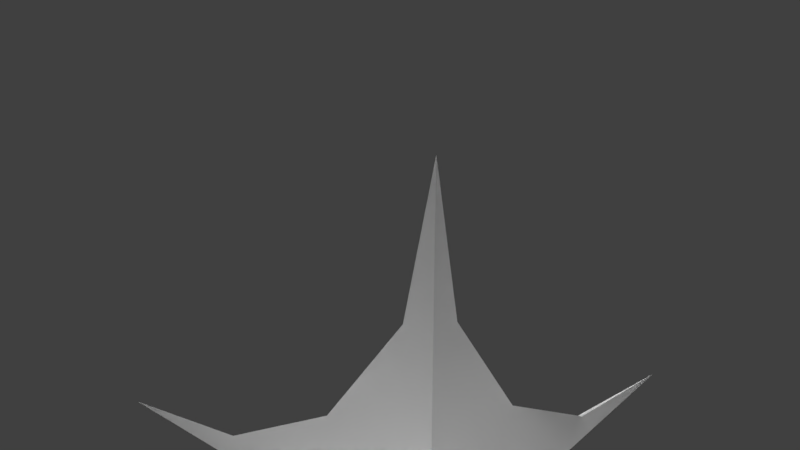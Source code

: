 # Source: Compact_Corner_Slope.blend  (saved by Blender 2.79.0; exported with 4.5.12 LTS)
import bpy
from mathutils import Matrix  # noqa: F401  (used for matrix-valued properties, if any)

bpy.ops.wm.read_factory_settings(use_empty=True)
scene = bpy.context.scene
scene.name = 'Scene'

# ---- collections
col_collection_1 = bpy.data.collections.new('Collection 1'); scene.collection.children.link(col_collection_1)

# ---- materials (node trees are filled in below, after node groups)
mat_compact_cube_003 = bpy.data.materials.new('Compact_Cube.003')
mat_compact_cube_003.alpha_threshold = 0.0
mat_compact_cube_003.use_transparent_shadow = False
mat_compact_cube_003.diffuse_color = (0.7353, 0.7353, 0.7353, 1.0)
mat_compact_cube_003.specular_color = (0.0, 0.669, 1.0)
mat_compact_cube_003.roughness = 0.5

# ---- material node trees

# ---- world
world_world = bpy.data.worlds.new('World'); scene.world = world_world
world_world.color = (0.05088, 0.05088, 0.05088)
world_world.use_sun_shadow = False
world_world.sun_shadow_jitter_overblur = 0.0
world_world.cycles.sampling_method = 'MANUAL'

# ---- lights
light_point_001 = bpy.data.lights.new('Point.001', 'POINT')
light_point_001.transmission_factor = 0.0
light_point_001.energy = 100.0
light_point_001.shadow_buffer_clip_start = 0.5
light_point_001.shadow_soft_size = 0.1
light_point_001.shadow_maximum_resolution = 0.006
light_point_001.use_absolute_resolution = True
light_point = bpy.data.lights.new('Point', 'POINT')
light_point.transmission_factor = 0.0
light_point.energy = 100.0
light_point.shadow_buffer_clip_start = 0.5
light_point.shadow_soft_size = 0.1
light_point.shadow_maximum_resolution = 0.006
light_point.use_absolute_resolution = True

# ---- meshes
me_untitled_007 = bpy.data.meshes.new('Untitled.007')
me_untitled_007.from_pydata([(0.4998, -0.5001, -0.4999), (0.5, -0.5, 0.5), (0.4999, -0.4239, 0.1171), (0.4999, -0.2071, -0.2074), (0.4999, 0.1174, -0.4242), (0.5, 0.5001, -0.5), (0.4998, -0.5001, -0.4999), (0.4998, -0.5001, -0.4999), (-0.5, -0.5, -0.4999), (-0.1171, -0.5, -0.4238), (0.2073, -0.5, -0.207), (0.4241, -0.5, 0.1175), (0.5, -0.5, 0.5), (0.4998, -0.5001, -0.4999), (0.4998, -0.5001, -0.4999), (0.5, 0.5001, -0.5), (0.4241, 0.1174, -0.4999), (0.2073, -0.2071, -0.4999), (-0.1171, -0.4239, -0.4999), (-0.5, -0.5, -0.4999), (0.4998, -0.5001, -0.4999), (0.2073, -0.2071, -0.4999), (0.4999, -0.2071, -0.2074), (0.2073, -0.5, -0.207), (-0.1171, -0.5, -0.4238), (-0.1171, -0.4239, -0.4999), (-0.5, -0.5, -0.4999), (0.4999, -0.4239, 0.1171), (0.4241, -0.5, 0.1175), (0.5, -0.5, 0.5), (0.4241, 0.1174, -0.4999), (0.4999, 0.1174, -0.4242), (0.5, 0.5001, -0.5)], [], [(2, 1, 0), (0, 3, 2), (0, 4, 3), (6, 5, 4), (9, 8, 7), (7, 10, 9), (7, 11, 10), (13, 12, 11), (16, 15, 14), (14, 17, 16), (14, 18, 17), (20, 19, 18), (23, 22, 21), (24, 23, 21), (25, 24, 21), (26, 24, 25), (27, 22, 23), (28, 27, 23), (29, 27, 28), (21, 22, 30), (22, 31, 30), (31, 32, 30)])
me_untitled_007.polygons.foreach_set('use_smooth', [True] * 22)
_uv = me_untitled_007.uv_layers.new(name='UVMap')
_uv.uv.foreach_set('vector', [0.6768, 0.4331, 0.7369, 0.4451, 0.5798, 0.4451, 0.5798, 0.4451, 0.6258, 0.3991, 0.6768, 0.4331, 0.5798, 0.4451, 0.5921, 0.3498, 0.6258, 0.3991, 0.5798, 0.4451, 0.5798, 0.288, 0.5921, 0.3498, 0.6768, 0.4331, 0.7369, 0.4451, 0.5798, 0.4451, 0.5798, 0.4451, 0.6258, 0.3991, 0.6768, 0.4331, 0.5798, 0.4451, 0.5921, 0.3498, 0.6258, 0.3991, 0.5798, 0.4451, 0.5798, 0.288, 0.5921, 0.3498, 0.6768, 0.4331, 0.7369, 0.4451, 0.5798, 0.4451, 0.5798, 0.4451, 0.6258, 0.3991, 0.6768, 0.4331, 0.5798, 0.4451, 0.5921, 0.3498, 0.6258, 0.3991, 0.5798, 0.4451, 0.5798, 0.288, 0.5921, 0.3498, 0.8137, 0.4063, 0.8436, 0.3547, 0.7839, 0.3547, 0.7579, 0.413, 0.8137, 0.4063, 0.7839, 0.3547, 0.7502, 0.3996, 0.7579, 0.413, 0.7839, 0.3547, 0.7206, 0.4253, 0.7579, 0.413, 0.7502, 0.3996, 0.8773, 0.3996, 0.8436, 0.3547, 0.8137, 0.4063, 0.8695, 0.413, 0.8773, 0.3996, 0.8137, 0.4063, 0.9042, 0.4259, 0.8773, 0.3996, 0.8695, 0.413, 0.7839, 0.3547, 0.8436, 0.3547, 0.806, 0.303, 0.8436, 0.3547, 0.8215, 0.303, 0.806, 0.303, 0.8215, 0.303, 0.8137, 0.2656, 0.806, 0.303])
_ca = me_untitled_007.color_attributes.new('Col', 'BYTE_COLOR', 'CORNER')
_ca.data.foreach_set('color', [0.0, 0.0, 0.2159, 1.0, 0.0, 0.0, 0.2159, 1.0, 0.0, 0.0, 0.2159, 1.0, 0.0, 0.0, 0.2159, 1.0, 0.0, 0.0, 0.2159, 1.0, 0.0, 0.0, 0.2159, 1.0, 0.0, 0.0, 0.2159, 1.0, 0.0, 0.0, 0.2159, 1.0, 0.0, 0.0, 0.2159, 1.0, 0.0, 0.0, 0.2159, 1.0, 0.0, 0.0, 0.2159, 1.0, 0.0, 0.0, 0.2159, 1.0, 0.2159, 0.0, 0.0, 1.0, 0.2159, 0.0, 0.0, 1.0, 0.2159, 0.0, 0.0, 1.0, 0.2159, 0.0, 0.0, 1.0, 0.2159, 0.0, 0.0, 1.0, 0.2159, 0.0, 0.0, 1.0, 0.2159, 0.0, 0.0, 1.0, 0.2159, 0.0, 0.0, 1.0, 0.2159, 0.0, 0.0, 1.0, 0.2159, 0.0, 0.0, 1.0, 0.2159, 0.0, 0.0, 1.0, 0.2159, 0.0, 0.0, 1.0, 0.0, 0.2159, 0.0, 1.0, 0.0, 0.2159, 0.0, 1.0, 0.0, 0.2159, 0.0, 1.0, 0.0, 0.2159, 0.0, 1.0, 0.0, 0.2159, 0.0, 1.0, 0.0, 0.2159, 0.0, 1.0, 0.0, 0.2159, 0.0, 1.0, 0.0, 0.2159, 0.0, 1.0, 0.0, 0.2159, 0.0, 1.0, 0.0, 0.2159, 0.0, 1.0, 0.0, 0.2159, 0.0, 1.0, 0.0, 0.2159, 0.0, 1.0, 0.0, 0.0, 0.0, 1.0, 0.0, 0.0, 0.0, 1.0, 0.0, 0.0, 0.0, 1.0, 0.0, 0.0, 0.0, 1.0, 0.0, 0.0, 0.0, 1.0, 0.0, 0.0, 0.0, 1.0, 0.0, 0.0, 0.0, 1.0, 0.0, 0.0, 0.0, 1.0, 0.0, 0.0, 0.0, 1.0, 0.0, 0.0, 0.0, 1.0, 0.0, 0.0, 0.0, 1.0, 0.0, 0.0, 0.0, 1.0, 0.0, 0.0, 0.0, 1.0, 0.0, 0.0, 0.0, 1.0, 0.0, 0.0, 0.0, 1.0, 0.0, 0.0, 0.0, 1.0, 0.0, 0.0, 0.0, 1.0, 0.0, 0.0, 0.0, 1.0, 0.0, 0.0, 0.0, 1.0, 0.0, 0.0, 0.0, 1.0, 0.0, 0.0, 0.0, 1.0, 0.0, 0.0, 0.0, 1.0, 0.0, 0.0, 0.0, 1.0, 0.0, 0.0, 0.0, 1.0, 0.0, 0.0, 0.0, 1.0, 0.0, 0.0, 0.0, 1.0, 0.0, 0.0, 0.0, 1.0, 0.0, 0.0, 0.0, 1.0, 0.0, 0.0, 0.0, 1.0, 0.0, 0.0, 0.0, 1.0])
me_untitled_007.materials.append(mat_compact_cube_003)
me_untitled_007.use_remesh_preserve_volume = False
me_untitled_007.use_remesh_preserve_attributes = False
me_untitled_007.use_mirror_vertex_groups = False
me_untitled_007.update()
me_untitled_007.normals_split_custom_set([tuple(v) for v in zip(*[iter([1.0, 0.0001846, -0.0001692, 1.0, 0.0002779, -0.0001807, 1.0, -0.0001177, -0.0001565, 1.0, -0.0001177, -0.0001565, 1.0, -0.0001543, -0.0001543, 1.0, 0.0001846, -0.0001692, 1.0, -0.0001177, -0.0001565, 1.0, -0.0001236, -0.000185, 1.0, -0.0001543, -0.0001543, 1.0, -0.0001805, 0.0002798, 1.0, -0.0001805, 0.0002798, 1.0, -0.0001805, 0.0002798, -8.661e-05, -1.0, 0.0003568, -0.0002026, -1.0, 9.242e-05, -0.0001328, -1.0, 0.0001604, -0.0001328, -1.0, 0.0001604, -0.0001377, -1.0, 0.0001377, -8.661e-05, -1.0, 0.0003568, -0.0001328, -1.0, 0.0001604, -0.0001651, -1.0, 0.0001102, -0.0001377, -1.0, 0.0001377, -0.0004044, -1.0, 8.092e-05, -0.0004044, -1.0, 8.092e-05, -0.0004044, -1.0, 8.092e-05, 0.0001456, -0.0002176, -1.0, -0.0002799, -0.0001806, -1.0, 0.0001176, -0.0001565, -1.0, 0.0001176, -0.0001565, -1.0, 0.0001543, -0.0001543, -1.0, 0.0001456, -0.0002176, -1.0, 0.0001176, -0.0001565, -1.0, 0.0001236, -0.0001849, -1.0, 0.0001543, -0.0001543, -1.0, 9.032e-05, -0.0004542, -1.0, 9.032e-05, -0.0004542, -1.0, 9.032e-05, -0.0004542, -1.0, -0.5499, 0.6287, 0.5498, -0.6288, 0.5498, 0.5498, -0.5498, 0.5499, 0.6288, -0.3893, 0.6513, 0.6513, -0.5499, 0.6287, 0.5498, -0.5498, 0.5499, 0.6288, -0.3893, 0.6513, 0.6513, -0.3893, 0.6513, 0.6513, -0.5498, 0.5499, 0.6288, -0.1392, 0.7002, 0.7002, -0.3893, 0.6513, 0.6513, -0.3893, 0.6513, 0.6513, -0.6516, 0.6509, 0.3895, -0.6288, 0.5498, 0.5498, -0.5499, 0.6287, 0.5498, -0.6517, 0.651, 0.3892, -0.6516, 0.6509, 0.3895, -0.5499, 0.6287, 0.5498, -0.7016, 0.6989, 0.1391, -0.6516, 0.6509, 0.3895, -0.6517, 0.651, 0.3892, -0.5498, 0.5499, 0.6288, -0.6288, 0.5498, 0.5498, -0.6513, 0.3894, 0.6513, -0.6288, 0.5498, 0.5498, -0.6513, 0.3894, 0.6513, -0.6513, 0.3894, 0.6513, -0.6513, 0.3894, 0.6513, -0.7002, 0.139, 0.7002, -0.6513, 0.3894, 0.6513])] * 3)])
me_untitled_006 = bpy.data.meshes.new('Untitled.006')
me_untitled_006.from_pydata([(0.4998, -0.5001, -0.4999), (0.5, -0.5, 0.5), (0.4999, -0.4239, 0.1171), (0.4999, -0.2071, -0.2074), (0.4999, 0.1174, -0.4242), (0.5, 0.5001, -0.5), (0.4998, -0.5001, -0.4999), (0.4998, -0.5001, -0.4999), (-0.5, -0.5, -0.4999), (-0.1171, -0.5, -0.4238), (0.2073, -0.5, -0.207), (0.4241, -0.5, 0.1175), (0.5, -0.5, 0.5), (0.4998, -0.5001, -0.4999), (0.4998, -0.5001, -0.4999), (0.5, 0.5001, -0.5), (0.4241, 0.1174, -0.4999), (0.2073, -0.2071, -0.4999), (-0.1171, -0.4239, -0.4999), (-0.5, -0.5, -0.4999), (0.4998, -0.5001, -0.4999), (0.2073, -0.2071, -0.4999), (0.4999, -0.2071, -0.2074), (0.2073, -0.5, -0.207), (-0.1171, -0.5, -0.4238), (-0.1171, -0.4239, -0.4999), (-0.5, -0.5, -0.4999), (0.4999, -0.4239, 0.1171), (0.4241, -0.5, 0.1175), (0.5, -0.5, 0.5), (0.4241, 0.1174, -0.4999), (0.4999, 0.1174, -0.4242), (0.5, 0.5001, -0.5)], [], [(2, 1, 0), (0, 3, 2), (0, 4, 3), (6, 5, 4), (9, 8, 7), (7, 10, 9), (7, 11, 10), (13, 12, 11), (16, 15, 14), (14, 17, 16), (14, 18, 17), (20, 19, 18), (23, 22, 21), (24, 23, 21), (25, 24, 21), (26, 24, 25), (27, 22, 23), (28, 27, 23), (29, 27, 28), (21, 22, 30), (22, 31, 30), (31, 32, 30)])
me_untitled_006.polygons.foreach_set('use_smooth', [True] * 22)
_uv = me_untitled_006.uv_layers.new(name='UVMap')
_uv.uv.foreach_set('vector', [0.6768, 0.4331, 0.7369, 0.4451, 0.5798, 0.4451, 0.5798, 0.4451, 0.6258, 0.3991, 0.6768, 0.4331, 0.5798, 0.4451, 0.5921, 0.3498, 0.6258, 0.3991, 0.5798, 0.4451, 0.5798, 0.288, 0.5921, 0.3498, 0.6768, 0.4331, 0.7369, 0.4451, 0.5798, 0.4451, 0.5798, 0.4451, 0.6258, 0.3991, 0.6768, 0.4331, 0.5798, 0.4451, 0.5921, 0.3498, 0.6258, 0.3991, 0.5798, 0.4451, 0.5798, 0.288, 0.5921, 0.3498, 0.6768, 0.4331, 0.7369, 0.4451, 0.5798, 0.4451, 0.5798, 0.4451, 0.6258, 0.3991, 0.6768, 0.4331, 0.5798, 0.4451, 0.5921, 0.3498, 0.6258, 0.3991, 0.5798, 0.4451, 0.5798, 0.288, 0.5921, 0.3498, 0.8137, 0.4063, 0.8436, 0.3547, 0.7839, 0.3547, 0.7579, 0.413, 0.8137, 0.4063, 0.7839, 0.3547, 0.7502, 0.3996, 0.7579, 0.413, 0.7839, 0.3547, 0.7206, 0.4253, 0.7579, 0.413, 0.7502, 0.3996, 0.8773, 0.3996, 0.8436, 0.3547, 0.8137, 0.4063, 0.8695, 0.413, 0.8773, 0.3996, 0.8137, 0.4063, 0.9042, 0.4259, 0.8773, 0.3996, 0.8695, 0.413, 0.7839, 0.3547, 0.8436, 0.3547, 0.806, 0.303, 0.8436, 0.3547, 0.8215, 0.303, 0.806, 0.303, 0.8215, 0.303, 0.8137, 0.2656, 0.806, 0.303])
_ca = me_untitled_006.color_attributes.new('Col', 'BYTE_COLOR', 'CORNER')
_ca.data.foreach_set('color', [0.0, 0.0, 0.2159, 1.0, 0.0, 0.0, 0.2159, 1.0, 0.0, 0.0, 0.2159, 1.0, 0.0, 0.0, 0.2159, 1.0, 0.0, 0.0, 0.2159, 1.0, 0.0, 0.0, 0.2159, 1.0, 0.0, 0.0, 0.2159, 1.0, 0.0, 0.0, 0.2159, 1.0, 0.0, 0.0, 0.2159, 1.0, 0.0, 0.0, 0.2159, 1.0, 0.0, 0.0, 0.2159, 1.0, 0.0, 0.0, 0.2159, 1.0, 0.2159, 0.0, 0.0, 1.0, 0.2159, 0.0, 0.0, 1.0, 0.2159, 0.0, 0.0, 1.0, 0.2159, 0.0, 0.0, 1.0, 0.2159, 0.0, 0.0, 1.0, 0.2159, 0.0, 0.0, 1.0, 0.2159, 0.0, 0.0, 1.0, 0.2159, 0.0, 0.0, 1.0, 0.2159, 0.0, 0.0, 1.0, 0.2159, 0.0, 0.0, 1.0, 0.2159, 0.0, 0.0, 1.0, 0.2159, 0.0, 0.0, 1.0, 0.0, 0.2159, 0.0, 1.0, 0.0, 0.2159, 0.0, 1.0, 0.0, 0.2159, 0.0, 1.0, 0.0, 0.2159, 0.0, 1.0, 0.0, 0.2159, 0.0, 1.0, 0.0, 0.2159, 0.0, 1.0, 0.0, 0.2159, 0.0, 1.0, 0.0, 0.2159, 0.0, 1.0, 0.0, 0.2159, 0.0, 1.0, 0.0, 0.2159, 0.0, 1.0, 0.0, 0.2159, 0.0, 1.0, 0.0, 0.2159, 0.0, 1.0, 0.0, 0.0, 0.0, 1.0, 0.0, 0.0, 0.0, 1.0, 0.0, 0.0, 0.0, 1.0, 0.0, 0.0, 0.0, 1.0, 0.0, 0.0, 0.0, 1.0, 0.0, 0.0, 0.0, 1.0, 0.0, 0.0, 0.0, 1.0, 0.0, 0.0, 0.0, 1.0, 0.0, 0.0, 0.0, 1.0, 0.0, 0.0, 0.0, 1.0, 0.0, 0.0, 0.0, 1.0, 0.0, 0.0, 0.0, 1.0, 0.0, 0.0, 0.0, 1.0, 0.0, 0.0, 0.0, 1.0, 0.0, 0.0, 0.0, 1.0, 0.0, 0.0, 0.0, 1.0, 0.0, 0.0, 0.0, 1.0, 0.0, 0.0, 0.0, 1.0, 0.0, 0.0, 0.0, 1.0, 0.0, 0.0, 0.0, 1.0, 0.0, 0.0, 0.0, 1.0, 0.0, 0.0, 0.0, 1.0, 0.0, 0.0, 0.0, 1.0, 0.0, 0.0, 0.0, 1.0, 0.0, 0.0, 0.0, 1.0, 0.0, 0.0, 0.0, 1.0, 0.0, 0.0, 0.0, 1.0, 0.0, 0.0, 0.0, 1.0, 0.0, 0.0, 0.0, 1.0, 0.0, 0.0, 0.0, 1.0])
me_untitled_006.materials.append(mat_compact_cube_003)
me_untitled_006.use_remesh_preserve_volume = False
me_untitled_006.use_remesh_preserve_attributes = False
me_untitled_006.use_mirror_vertex_groups = False
me_untitled_006.update()
me_untitled_006.normals_split_custom_set([tuple(v) for v in zip(*[iter([1.0, 0.0001846, -0.0001692, 1.0, 0.0002779, -0.0001807, 1.0, -0.0001177, -0.0001565, 1.0, -0.0001177, -0.0001565, 1.0, -0.0001543, -0.0001543, 1.0, 0.0001846, -0.0001692, 1.0, -0.0001177, -0.0001565, 1.0, -0.0001236, -0.000185, 1.0, -0.0001543, -0.0001543, 1.0, -0.0001805, 0.0002798, 1.0, -0.0001805, 0.0002798, 1.0, -0.0001805, 0.0002798, -8.661e-05, -1.0, 0.0003568, -0.0002026, -1.0, 9.242e-05, -0.0001328, -1.0, 0.0001604, -0.0001328, -1.0, 0.0001604, -0.0001377, -1.0, 0.0001377, -8.661e-05, -1.0, 0.0003568, -0.0001328, -1.0, 0.0001604, -0.0001651, -1.0, 0.0001102, -0.0001377, -1.0, 0.0001377, -0.0004044, -1.0, 8.092e-05, -0.0004044, -1.0, 8.092e-05, -0.0004044, -1.0, 8.092e-05, 0.0001456, -0.0002176, -1.0, -0.0002799, -0.0001806, -1.0, 0.0001176, -0.0001565, -1.0, 0.0001176, -0.0001565, -1.0, 0.0001543, -0.0001543, -1.0, 0.0001456, -0.0002176, -1.0, 0.0001176, -0.0001565, -1.0, 0.0001236, -0.0001849, -1.0, 0.0001543, -0.0001543, -1.0, 9.032e-05, -0.0004542, -1.0, 9.032e-05, -0.0004542, -1.0, 9.032e-05, -0.0004542, -1.0, -0.5499, 0.6287, 0.5498, -0.6288, 0.5498, 0.5498, -0.5498, 0.5499, 0.6288, -0.3893, 0.6513, 0.6513, -0.5499, 0.6287, 0.5498, -0.5498, 0.5499, 0.6288, -0.3893, 0.6513, 0.6513, -0.3893, 0.6513, 0.6513, -0.5498, 0.5499, 0.6288, -0.1392, 0.7002, 0.7002, -0.3893, 0.6513, 0.6513, -0.3893, 0.6513, 0.6513, -0.6516, 0.6509, 0.3895, -0.6288, 0.5498, 0.5498, -0.5499, 0.6287, 0.5498, -0.6517, 0.651, 0.3892, -0.6516, 0.6509, 0.3895, -0.5499, 0.6287, 0.5498, -0.7016, 0.6989, 0.1391, -0.6516, 0.6509, 0.3895, -0.6517, 0.651, 0.3892, -0.5498, 0.5499, 0.6288, -0.6288, 0.5498, 0.5498, -0.6513, 0.3894, 0.6513, -0.6288, 0.5498, 0.5498, -0.6513, 0.3894, 0.6513, -0.6513, 0.3894, 0.6513, -0.6513, 0.3894, 0.6513, -0.7002, 0.139, 0.7002, -0.6513, 0.3894, 0.6513])] * 3)])
arm_armature_003 = bpy.data.armatures.new('Armature.003')  # bones are not reproduced

# ---- objects
ob_point_001 = bpy.data.objects.new('Point.001', light_point_001)
ob_point = bpy.data.objects.new('Point', light_point)
ob_sim_0 = bpy.data.objects.new('Sim_0', me_untitled_007)
ob_meshrenderer_0 = bpy.data.objects.new('MeshRenderer_0', me_untitled_006)
ob_armature = bpy.data.objects.new('Armature', arm_armature_003)

# ---- transforms, parenting, visibility, modifiers, constraints
ob_point_001.location = (0.9629, -1.138, -1.169)
ob_point_001.hide_viewport = True
ob_point_001.lineart.crease_threshold = 0.0
ob_point.location = (-0.59, 0.684, 0.4251)
ob_point.hide_viewport = True
ob_point.lineart.crease_threshold = 0.0
ob_sim_0.location = (0.0, 0.0, 0.0)
ob_sim_0.color = (0.8, 0.8, 0.8, 1.0)
ob_sim_0.lineart.crease_threshold = 0.0
ob_meshrenderer_0.location = (0.0, 0.0, 0.0)
ob_meshrenderer_0.color = (0.8, 0.8, 0.8, 1.0)
ob_meshrenderer_0.lineart.crease_threshold = 0.0
ob_armature.location = (0.0, 0.0, 0.0)
ob_armature.rotation_euler = (1.571, -0.0, 0.0)
ob_armature.scale = (0.01, 0.01, 0.01)
ob_armature.hide_viewport = True
ob_armature.lineart.crease_threshold = 0.0

# ---- collection membership
col_collection_1.objects.link(ob_point_001)
col_collection_1.objects.link(ob_point)
col_collection_1.objects.link(ob_sim_0)
col_collection_1.objects.link(ob_meshrenderer_0)
col_collection_1.objects.link(ob_armature)

# ---- scene / render settings (as saved in the file)
scene.frame_start = 1; scene.frame_end = 250; scene.frame_set(1)
scene.render.engine = 'BLENDER_EEVEE_NEXT'
scene.render.resolution_percentage = 50
scene.render.fps = 25
scene.render.dither_intensity = 0.0
scene.cycles.use_denoising = False
scene.cycles.samples = 128
scene.cycles.sampling_pattern = 'TABULATED_SOBOL'
scene.cycles.use_adaptive_sampling = False
scene.cycles.use_light_tree = False
scene.cycles.blur_glossy = 0.0
scene.cycles.sample_clamp_indirect = 0.0
scene.view_settings.view_transform = 'Standard'
bpy.context.view_layer.update()

# ---- added for rendering (the .blend has no active camera): camera
cam_auto = bpy.data.cameras.new('AutoCamera')
cam_auto.lens = 50.0
cam_auto.sensor_width = 36.0
cam_auto.clip_end = 1000.0
ob_auto_camera = bpy.data.objects.new('AutoCamera', cam_auto)
scene.collection.objects.link(ob_auto_camera)
ob_auto_camera.location = (1.60263, -1.92316, 1.2821)
ob_auto_camera.rotation_euler = (1.09748, -7.21219e-08, 0.694738)
scene.camera = ob_auto_camera
bpy.context.view_layer.update()
